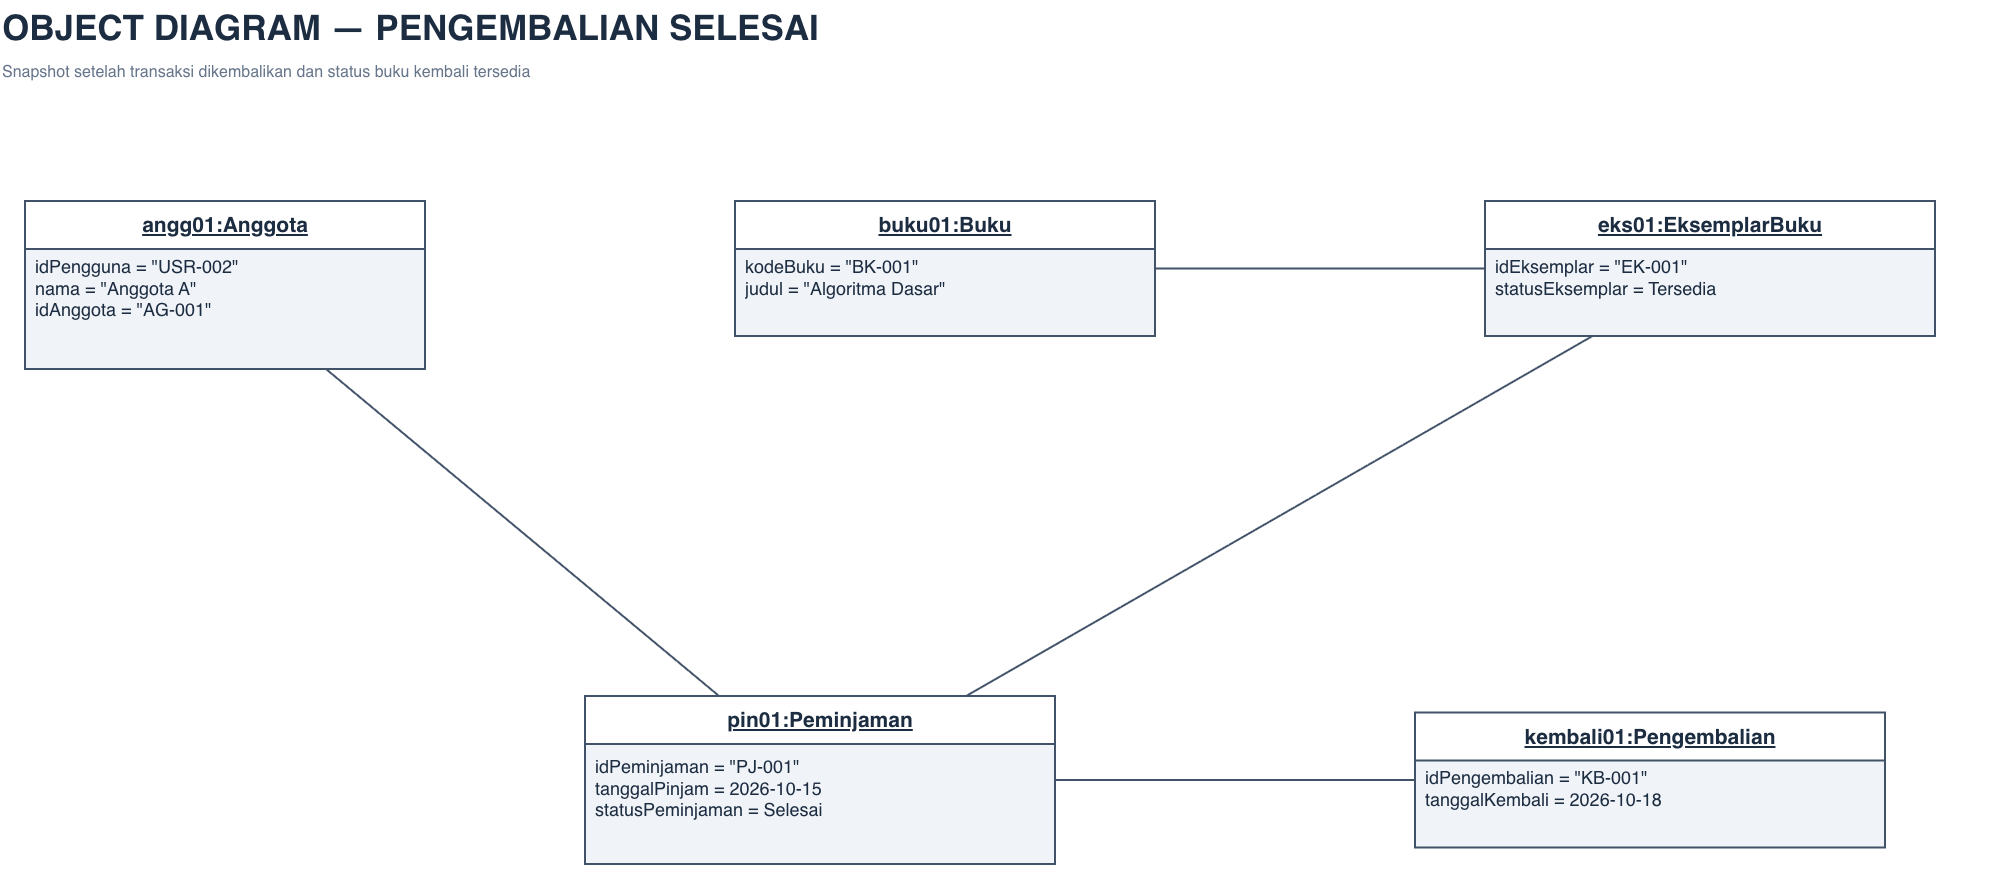

The diagram above was exported from draw.io. Its source (the exported page's mxGraphModel, read from the mxfile embedded in the PNG):
<mxGraphModel dx="2024" dy="1178" grid="1" gridSize="10" guides="1" tooltips="1" connect="1" arrows="1" fold="1" page="1" pageScale="1" pageWidth="2120" pageHeight="1160" math="0" shadow="0">
  <root>
    <mxCell id="0" />
    <mxCell id="1" parent="0" />
    <mxCell id="title" parent="1" style="text;html=1;align=left;verticalAlign=middle;whiteSpace=wrap;strokeColor=none;fillColor=none;fontFamily=Helvetica;fontSize=35;fontStyle=1;fontColor=#1C2C41;" value="OBJECT DIAGRAM — PENGEMBALIAN SELESAI" vertex="1">
      <mxGeometry height="53" width="1990" x="65" y="54" as="geometry" />
    </mxCell>
    <mxCell id="subtitle" parent="1" style="text;html=1;align=left;verticalAlign=middle;whiteSpace=wrap;strokeColor=none;fillColor=none;fontFamily=Helvetica;fontSize=16;fontColor=#66758A;" value="Snapshot setelah transaksi dikembalikan dan status buku kembali tersedia" vertex="1">
      <mxGeometry height="32" width="1990" x="65" y="110" as="geometry" />
    </mxCell>
    <mxCell id="edge0" edge="1" parent="1" source="n_bukuC" style="html=1;strokeWidth=2;strokeColor=#415269;rounded=0;orthogonalLoop=1;jettySize=auto;fontSize=15;fontColor=#66758A;fontFamily=Helvetica;labelBackgroundColor=#FFFFFF;startArrow=none;endArrow=none;edgeStyle=none;" target="n_ekC" value="">
      <mxGeometry relative="1" as="geometry">
        <mxPoint x="1220" y="350" as="sourcePoint" />
        <mxPoint x="1550" y="350" as="targetPoint" />
      </mxGeometry>
    </mxCell>
    <mxCell id="edge1" edge="1" parent="1" source="n_anggC" style="html=1;strokeWidth=2;strokeColor=#415269;rounded=0;orthogonalLoop=1;jettySize=auto;fontSize=15;fontColor=#66758A;fontFamily=Helvetica;labelBackgroundColor=#FFFFFF;startArrow=none;endArrow=none;" target="n_pinC" value="">
      <mxGeometry relative="1" as="geometry">
        <mxPoint x="490" y="380" as="sourcePoint" />
        <mxPoint x="650" y="835" as="targetPoint" />
      </mxGeometry>
    </mxCell>
    <mxCell id="edge2" edge="1" parent="1" source="n_ekC" style="html=1;strokeWidth=2;strokeColor=#415269;rounded=0;orthogonalLoop=1;jettySize=auto;fontSize=15;fontColor=#66758A;fontFamily=Helvetica;labelBackgroundColor=#FFFFFF;startArrow=none;endArrow=none;" target="n_pinC" value="">
      <mxGeometry relative="1" as="geometry">
        <mxPoint x="1765" y="390" as="sourcePoint" />
        <mxPoint x="890" y="750" as="targetPoint" />
      </mxGeometry>
    </mxCell>
    <mxCell id="edge3" edge="1" parent="1" source="n_pinC" style="html=1;strokeWidth=2;strokeColor=#415269;rounded=0;orthogonalLoop=1;jettySize=auto;fontSize=15;fontColor=#66758A;fontFamily=Helvetica;labelBackgroundColor=#FFFFFF;startArrow=none;endArrow=none;edgeStyle=none;" target="n_retC" value="">
      <mxGeometry relative="1" as="geometry">
        <mxPoint x="1120" y="845" as="sourcePoint" />
        <mxPoint x="1480" y="845" as="targetPoint" />
      </mxGeometry>
    </mxCell>
    <mxCell id="n_anggC" parent="1" style="swimlane;html=1;startSize=48;horizontal=1;container=1;collapsible=0;rounded=0;whiteSpace=wrap;fillColor=#FFFFFF;swimlaneFillColor=#F0F3F7;strokeColor=#415269;strokeWidth=2;fontFamily=Helvetica;fontSize=21;fontStyle=1;fontColor=#1C2C41;align=center;verticalAlign=middle;" value="&lt;u&gt;angg01:Anggota&lt;/u&gt;" vertex="1">
      <mxGeometry height="168" width="400" x="90" y="255" as="geometry" />
    </mxCell>
    <mxCell id="slots_anggC" parent="n_anggC" style="text;html=1;whiteSpace=wrap;overflow=fill;align=left;verticalAlign=top;spacingLeft=17;spacingTop=8;strokeColor=none;fillColor=none;fontFamily=Helvetica;fontSize=18;fontColor=#1C2C41;" value="idPengguna = &quot;USR-002&quot;&lt;br&gt;nama = &quot;Anggota A&quot;&lt;br&gt;idAnggota = &quot;AG-001&quot;" vertex="1">
      <mxGeometry height="120" width="400" x="10" y="55" as="geometry" />
    </mxCell>
    <mxCell id="n_bukuC" parent="1" style="swimlane;html=1;startSize=48;horizontal=1;container=1;collapsible=0;rounded=0;whiteSpace=wrap;fillColor=#FFFFFF;swimlaneFillColor=#F0F3F7;strokeColor=#415269;strokeWidth=2;fontFamily=Helvetica;fontSize=21;fontStyle=1;fontColor=#1C2C41;align=center;verticalAlign=middle;" value="&lt;u&gt;buku01:Buku&lt;/u&gt;" vertex="1">
      <mxGeometry height="135" width="420" x="800" y="255" as="geometry" />
    </mxCell>
    <mxCell id="slots_bukuC" parent="n_bukuC" style="text;html=1;whiteSpace=wrap;overflow=fill;align=left;verticalAlign=top;spacingLeft=17;spacingTop=8;strokeColor=none;fillColor=none;fontFamily=Helvetica;fontSize=18;fontColor=#1C2C41;" value="kodeBuku = &quot;BK-001&quot;&lt;br&gt;judul = &quot;Algoritma Dasar&quot;" vertex="1">
      <mxGeometry height="87" width="420" x="10" y="55" as="geometry" />
    </mxCell>
    <mxCell id="n_ekC" parent="1" style="swimlane;html=1;startSize=48;horizontal=1;container=1;collapsible=0;rounded=0;whiteSpace=wrap;fillColor=#FFFFFF;swimlaneFillColor=#F0F3F7;strokeColor=#415269;strokeWidth=2;fontFamily=Helvetica;fontSize=21;fontStyle=1;fontColor=#1C2C41;align=center;verticalAlign=middle;" value="&lt;u&gt;eks01:EksemplarBuku&lt;/u&gt;" vertex="1">
      <mxGeometry height="135" width="450" x="1550" y="255" as="geometry" />
    </mxCell>
    <mxCell id="slots_ekC" parent="n_ekC" style="text;html=1;whiteSpace=wrap;overflow=fill;align=left;verticalAlign=top;spacingLeft=17;spacingTop=8;strokeColor=none;fillColor=none;fontFamily=Helvetica;fontSize=18;fontColor=#1C2C41;" value="idEksemplar = &quot;EK-001&quot;&lt;br&gt;statusEksemplar = Tersedia" vertex="1">
      <mxGeometry height="87" width="450" x="10" y="55" as="geometry" />
    </mxCell>
    <mxCell id="n_pinC" parent="1" style="swimlane;html=1;startSize=48;horizontal=1;container=1;collapsible=0;rounded=0;whiteSpace=wrap;fillColor=#FFFFFF;swimlaneFillColor=#F0F3F7;strokeColor=#415269;strokeWidth=2;fontFamily=Helvetica;fontSize=21;fontStyle=1;fontColor=#1C2C41;align=center;verticalAlign=middle;" value="&lt;u&gt;pin01:Peminjaman&lt;/u&gt;" vertex="1">
      <mxGeometry height="168" width="470" x="650" y="750" as="geometry" />
    </mxCell>
    <mxCell id="slots_pinC" parent="n_pinC" style="text;html=1;whiteSpace=wrap;overflow=fill;align=left;verticalAlign=top;spacingLeft=17;spacingTop=8;strokeColor=none;fillColor=none;fontFamily=Helvetica;fontSize=18;fontColor=#1C2C41;" value="idPeminjaman = &quot;PJ-001&quot;&lt;br&gt;tanggalPinjam = 2026-10-15&lt;br&gt;statusPeminjaman = Selesai" vertex="1">
      <mxGeometry height="120" width="470" x="10" y="60" as="geometry" />
    </mxCell>
    <mxCell id="n_retC" parent="1" style="swimlane;html=1;startSize=48;horizontal=1;container=1;collapsible=0;rounded=0;whiteSpace=wrap;fillColor=#FFFFFF;swimlaneFillColor=#F0F3F7;strokeColor=#415269;strokeWidth=2;fontFamily=Helvetica;fontSize=21;fontStyle=1;fontColor=#1C2C41;align=center;verticalAlign=middle;" value="&lt;u&gt;kembali01:Pengembalian&lt;/u&gt;" vertex="1">
      <mxGeometry height="135" width="470" x="1480" y="766.5" as="geometry" />
    </mxCell>
    <mxCell id="slots_retC" parent="n_retC" style="text;html=1;whiteSpace=wrap;overflow=fill;align=left;verticalAlign=top;spacingLeft=17;spacingTop=8;strokeColor=none;fillColor=none;fontFamily=Helvetica;fontSize=18;fontColor=#1C2C41;" value="idPengembalian = &quot;KB-001&quot;&lt;br&gt;tanggalKembali = 2026-10-18" vertex="1">
      <mxGeometry height="87" width="470" x="10" y="55" as="geometry" />
    </mxCell>
  </root>
</mxGraphModel>